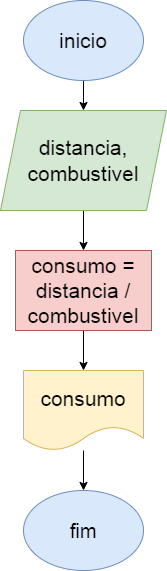

The diagram above was exported from draw.io. Its source (the exported page's mxGraphModel, read from the mxfile embedded in the PNG):
<mxGraphModel dx="1114" dy="616" grid="1" gridSize="10" guides="1" tooltips="1" connect="1" arrows="1" fold="1" page="1" pageScale="1" pageWidth="827" pageHeight="1169" math="0" shadow="0">
  <root>
    <mxCell id="0" />
    <mxCell id="1" parent="0" />
    <mxCell id="dGc6GggXXkraWujYTZvH-3" value="" style="edgeStyle=orthogonalEdgeStyle;rounded=0;orthogonalLoop=1;jettySize=auto;html=1;" edge="1" parent="1" source="dGc6GggXXkraWujYTZvH-1" target="dGc6GggXXkraWujYTZvH-2">
      <mxGeometry relative="1" as="geometry" />
    </mxCell>
    <mxCell id="dGc6GggXXkraWujYTZvH-1" value="inicio" style="ellipse;whiteSpace=wrap;html=1;fontSize=21;fillColor=#dae8fc;strokeColor=#6c8ebf;" vertex="1" parent="1">
      <mxGeometry x="354" y="30" width="120" height="80" as="geometry" />
    </mxCell>
    <mxCell id="dGc6GggXXkraWujYTZvH-7" value="" style="edgeStyle=orthogonalEdgeStyle;rounded=0;orthogonalLoop=1;jettySize=auto;html=1;" edge="1" parent="1" source="dGc6GggXXkraWujYTZvH-2" target="dGc6GggXXkraWujYTZvH-6">
      <mxGeometry relative="1" as="geometry" />
    </mxCell>
    <mxCell id="dGc6GggXXkraWujYTZvH-2" value="distancia, combustivel" style="shape=parallelogram;perimeter=parallelogramPerimeter;whiteSpace=wrap;html=1;fixedSize=1;fontSize=21;fillColor=#d5e8d4;strokeColor=#82b366;" vertex="1" parent="1">
      <mxGeometry x="331" y="140" width="166" height="100" as="geometry" />
    </mxCell>
    <mxCell id="dGc6GggXXkraWujYTZvH-9" value="" style="edgeStyle=orthogonalEdgeStyle;rounded=0;orthogonalLoop=1;jettySize=auto;html=1;" edge="1" parent="1" source="dGc6GggXXkraWujYTZvH-6" target="dGc6GggXXkraWujYTZvH-8">
      <mxGeometry relative="1" as="geometry" />
    </mxCell>
    <mxCell id="dGc6GggXXkraWujYTZvH-6" value="consumo = distancia / combustivel" style="whiteSpace=wrap;html=1;fontSize=21;fillColor=#f8cecc;strokeColor=#b85450;" vertex="1" parent="1">
      <mxGeometry x="346" y="280" width="136" height="80" as="geometry" />
    </mxCell>
    <mxCell id="dGc6GggXXkraWujYTZvH-11" value="" style="edgeStyle=orthogonalEdgeStyle;rounded=0;orthogonalLoop=1;jettySize=auto;html=1;" edge="1" parent="1" source="dGc6GggXXkraWujYTZvH-8" target="dGc6GggXXkraWujYTZvH-10">
      <mxGeometry relative="1" as="geometry" />
    </mxCell>
    <mxCell id="dGc6GggXXkraWujYTZvH-8" value="consumo" style="shape=document;whiteSpace=wrap;html=1;boundedLbl=1;fontSize=21;fillColor=#fff2cc;strokeColor=#d6b656;" vertex="1" parent="1">
      <mxGeometry x="354" y="400" width="120" height="80" as="geometry" />
    </mxCell>
    <mxCell id="dGc6GggXXkraWujYTZvH-10" value="&lt;font style=&quot;font-size: 20px;&quot;&gt;fim&lt;/font&gt;" style="ellipse;whiteSpace=wrap;html=1;fillColor=#dae8fc;strokeColor=#6c8ebf;" vertex="1" parent="1">
      <mxGeometry x="354" y="520" width="120" height="80" as="geometry" />
    </mxCell>
  </root>
</mxGraphModel>